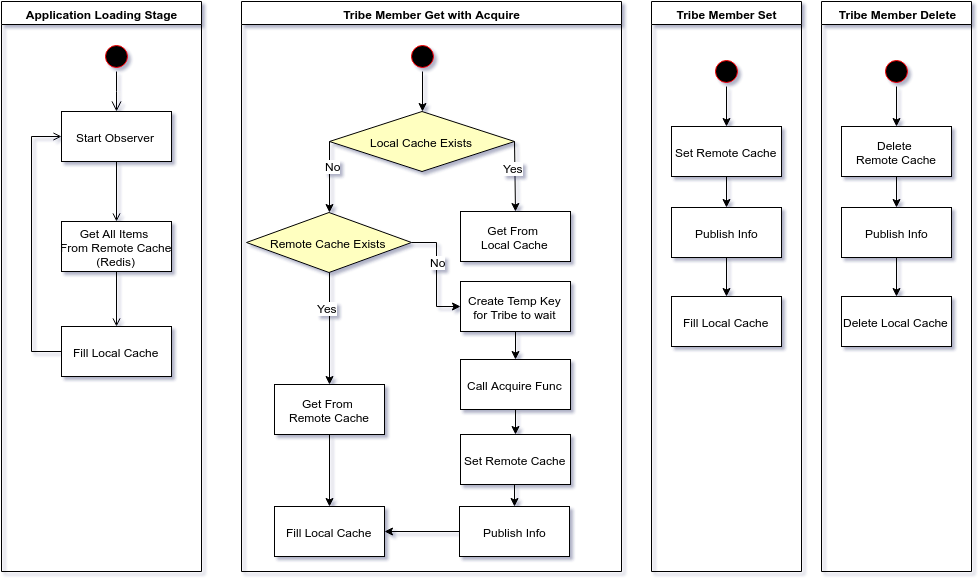

The diagram above was exported from draw.io. Its source (the exported page's mxGraphModel, read from the mxfile embedded in the PNG):
<mxGraphModel dx="2044" dy="925" grid="1" gridSize="10" guides="1" tooltips="1" connect="1" arrows="1" fold="1" page="0" pageScale="1" pageWidth="1169" pageHeight="826" background="#ffffff" math="0" shadow="0">
  <root>
    <mxCell id="0" style=";html=1;" />
    <mxCell id="1" style=";html=1;" parent="0" />
    <mxCell id="2" value="Application Loading Stage" style="swimlane;whiteSpace=wrap;html=1;" parent="1" vertex="1">
      <mxGeometry x="-120" y="20" width="200" height="570" as="geometry" />
    </mxCell>
    <mxCell id="5" value="" style="ellipse;shape=startState;fillColor=#000000;strokeColor=#ff0000;html=1;" parent="2" vertex="1">
      <mxGeometry x="100" y="40" width="30" height="30" as="geometry" />
    </mxCell>
    <mxCell id="6" value="" style="edgeStyle=elbowEdgeStyle;elbow=horizontal;verticalAlign=bottom;endArrow=open;endSize=8;strokeColor=#000000;endFill=1;rounded=0;html=1;" parent="2" source="5" target="7" edge="1">
      <mxGeometry x="100" y="40" as="geometry">
        <mxPoint x="115" y="110" as="targetPoint" />
      </mxGeometry>
    </mxCell>
    <mxCell id="7" value="Start Observer" style="text;html=1;fillColor=#ffffff;strokeColor=#000000;align=center;verticalAlign=middle;" parent="2" vertex="1">
      <mxGeometry x="60" y="110" width="110" height="50" as="geometry" />
    </mxCell>
    <mxCell id="8" value="&lt;span&gt;Get All Items&amp;nbsp;&lt;/span&gt;&lt;div&gt;From Remote Cache&lt;/div&gt;&lt;div&gt;(Redis)&lt;/div&gt;" style="text;html=1;fillColor=#ffffff;strokeColor=#000000;align=center;verticalAlign=middle;" parent="2" vertex="1">
      <mxGeometry x="60" y="220" width="110" height="50" as="geometry" />
    </mxCell>
    <mxCell id="9" value="" style="endArrow=open;strokeColor=#000000;endFill=1;rounded=0;html=1;" parent="2" source="7" target="8" edge="1">
      <mxGeometry relative="1" as="geometry" />
    </mxCell>
    <mxCell id="10" value="&lt;span&gt;Fill Local Cache&lt;/span&gt;" style="text;html=1;fillColor=#ffffff;strokeColor=#000000;align=center;verticalAlign=middle;" parent="2" vertex="1">
      <mxGeometry x="60" y="325" width="110" height="50" as="geometry" />
    </mxCell>
    <mxCell id="11" value="" style="endArrow=open;strokeColor=#000000;endFill=1;rounded=0;html=1;" parent="2" source="8" target="10" edge="1">
      <mxGeometry relative="1" as="geometry" />
    </mxCell>
    <mxCell id="12" value="" style="edgeStyle=elbowEdgeStyle;elbow=horizontal;strokeColor=#000000;endArrow=open;endFill=1;rounded=0;html=1;" parent="2" source="10" target="7" edge="1">
      <mxGeometry width="100" height="100" relative="1" as="geometry">
        <mxPoint x="160" y="290" as="sourcePoint" />
        <mxPoint x="260" y="190" as="targetPoint" />
        <Array as="points">
          <mxPoint x="30" y="250" />
        </Array>
      </mxGeometry>
    </mxCell>
    <mxCell id="3" value="Tribe Member Set" style="swimlane;whiteSpace=wrap;html=1;" parent="1" vertex="1">
      <mxGeometry x="530" y="20" width="150" height="570" as="geometry" />
    </mxCell>
    <mxCell id="13" value="" style="ellipse;shape=startState;fillColor=#000000;strokeColor=#ff0000;html=1;" parent="3" vertex="1">
      <mxGeometry x="60" y="55" width="30" height="30" as="geometry" />
    </mxCell>
    <mxCell id="469997943f63cba4-96" value="Fill Local Cache" style="text;html=1;fillColor=#ffffff;strokeColor=#000000;align=center;verticalAlign=middle;" vertex="1" parent="3">
      <mxGeometry x="20" y="295" width="110" height="50" as="geometry" />
    </mxCell>
    <mxCell id="469997943f63cba4-100" style="rounded=0;html=1;entryX=0.5;entryY=0;jettySize=auto;orthogonalLoop=1;strokeColor=#000000;" edge="1" source="469997943f63cba4-103" target="469997943f63cba4-96" parent="3">
      <mxGeometry x="30" y="435" as="geometry" />
    </mxCell>
    <mxCell id="469997943f63cba4-102" value="&lt;span&gt;Set Remote Cache&lt;/span&gt;" style="text;html=1;fillColor=#ffffff;strokeColor=#000000;align=center;verticalAlign=middle;" vertex="1" parent="3">
      <mxGeometry x="20" y="125" width="110" height="50" as="geometry" />
    </mxCell>
    <mxCell id="469997943f63cba4-98" style="edgeStyle=orthogonalEdgeStyle;rounded=0;html=1;jettySize=auto;orthogonalLoop=1;strokeColor=#000000;exitX=0.5;exitY=1;" edge="1" source="13" target="469997943f63cba4-102" parent="3">
      <mxGeometry x="76" y="304" as="geometry">
        <mxPoint x="75" y="261" as="sourcePoint" />
        <Array as="points" />
      </mxGeometry>
    </mxCell>
    <mxCell id="469997943f63cba4-103" value="&lt;span&gt;Publish Info&lt;/span&gt;" style="text;html=1;fillColor=#ffffff;strokeColor=#000000;align=center;verticalAlign=middle;" vertex="1" parent="3">
      <mxGeometry x="20" y="206" width="110" height="50" as="geometry" />
    </mxCell>
    <mxCell id="469997943f63cba4-101" style="edgeStyle=orthogonalEdgeStyle;rounded=0;html=1;exitX=0.5;exitY=1;entryX=0.5;entryY=0;jettySize=auto;orthogonalLoop=1;strokeColor=#000000;" edge="1" source="469997943f63cba4-102" target="469997943f63cba4-103" parent="3">
      <mxGeometry x="75" y="379" as="geometry">
        <Array as="points" />
      </mxGeometry>
    </mxCell>
    <mxCell id="4" value="Tribe Member Get with Acquire" style="swimlane;whiteSpace=wrap;html=1;" parent="1" vertex="1">
      <mxGeometry x="120" y="20" width="380" height="570" as="geometry">
        <mxRectangle x="580" y="20" width="80" height="23" as="alternateBounds" />
      </mxGeometry>
    </mxCell>
    <mxCell id="469997943f63cba4-74" style="edgeStyle=none;rounded=0;html=1;entryX=0.5;entryY=0;jettySize=auto;orthogonalLoop=1;strokeColor=#000000;" edge="1" parent="4" source="469997943f63cba4-65" target="469997943f63cba4-66">
      <mxGeometry relative="1" as="geometry" />
    </mxCell>
    <mxCell id="469997943f63cba4-65" value="" style="ellipse;shape=startState;fillColor=#000000;strokeColor=#ff0000;html=1;" vertex="1" parent="4">
      <mxGeometry x="166" y="40" width="30" height="30" as="geometry" />
    </mxCell>
    <mxCell id="469997943f63cba4-75" style="edgeStyle=none;rounded=0;html=1;entryX=0.5;entryY=0;jettySize=auto;orthogonalLoop=1;strokeColor=#000000;exitX=1;exitY=0.5;" edge="1" parent="4" source="469997943f63cba4-66" target="469997943f63cba4-69">
      <mxGeometry relative="1" as="geometry" />
    </mxCell>
    <mxCell id="469997943f63cba4-76" value="Yes" style="text;html=1;resizable=0;points=[];align=center;verticalAlign=middle;labelBackgroundColor=#ffffff;" vertex="1" connectable="0" parent="469997943f63cba4-75">
      <mxGeometry x="-0.2571" y="-2" relative="1" as="geometry">
        <mxPoint as="offset" />
      </mxGeometry>
    </mxCell>
    <mxCell id="469997943f63cba4-77" style="edgeStyle=none;rounded=0;html=1;exitX=0;exitY=0.5;entryX=0.5;entryY=0;jettySize=auto;orthogonalLoop=1;strokeColor=#000000;" edge="1" parent="4" source="469997943f63cba4-66" target="469997943f63cba4-79">
      <mxGeometry relative="1" as="geometry">
        <mxPoint x="65" y="210" as="targetPoint" />
      </mxGeometry>
    </mxCell>
    <mxCell id="469997943f63cba4-78" value="No" style="text;html=1;resizable=0;points=[];align=center;verticalAlign=middle;labelBackgroundColor=#ffffff;" vertex="1" connectable="0" parent="469997943f63cba4-77">
      <mxGeometry x="-0.3143" y="3" relative="1" as="geometry">
        <mxPoint as="offset" />
      </mxGeometry>
    </mxCell>
    <mxCell id="469997943f63cba4-66" value="Local Cache Exists" style="rhombus;fillColor=#ffffc0;strokeColor=#000000;html=1;fontSize=12;" vertex="1" parent="4">
      <mxGeometry x="88" y="110" width="185" height="60" as="geometry" />
    </mxCell>
    <mxCell id="469997943f63cba4-69" value="Get From&amp;nbsp;&lt;div&gt;Local Cache&lt;/div&gt;" style="text;html=1;fillColor=#ffffff;strokeColor=#000000;align=center;verticalAlign=middle;" vertex="1" parent="4">
      <mxGeometry x="219" y="210" width="110" height="50" as="geometry" />
    </mxCell>
    <mxCell id="469997943f63cba4-70" value="Fill Local Cache" style="text;html=1;fillColor=#ffffff;strokeColor=#000000;align=center;verticalAlign=middle;" vertex="1" parent="4">
      <mxGeometry x="33" y="505" width="110" height="50" as="geometry" />
    </mxCell>
    <mxCell id="469997943f63cba4-81" style="edgeStyle=none;rounded=0;html=1;exitX=0.5;exitY=1;entryX=0.5;entryY=0;jettySize=auto;orthogonalLoop=1;strokeColor=#000000;" edge="1" parent="4" source="469997943f63cba4-79" target="469997943f63cba4-80">
      <mxGeometry relative="1" as="geometry" />
    </mxCell>
    <mxCell id="469997943f63cba4-82" value="Yes" style="text;html=1;resizable=0;points=[];align=center;verticalAlign=middle;labelBackgroundColor=#ffffff;" vertex="1" connectable="0" parent="469997943f63cba4-81">
      <mxGeometry x="-0.373" y="-3" relative="1" as="geometry">
        <mxPoint as="offset" />
      </mxGeometry>
    </mxCell>
    <mxCell id="469997943f63cba4-85" style="edgeStyle=orthogonalEdgeStyle;rounded=0;html=1;exitX=1;exitY=0.5;entryX=0;entryY=0.5;jettySize=auto;orthogonalLoop=1;strokeColor=#000000;" edge="1" parent="4" source="469997943f63cba4-79" target="469997943f63cba4-84">
      <mxGeometry relative="1" as="geometry" />
    </mxCell>
    <mxCell id="469997943f63cba4-86" value="No" style="text;html=1;resizable=0;points=[];align=center;verticalAlign=middle;labelBackgroundColor=#ffffff;" vertex="1" connectable="0" parent="469997943f63cba4-85">
      <mxGeometry x="-0.2273" y="1" relative="1" as="geometry">
        <mxPoint as="offset" />
      </mxGeometry>
    </mxCell>
    <mxCell id="469997943f63cba4-79" value="Remote Cache Exists" style="rhombus;fillColor=#ffffc0;strokeColor=#000000;html=1;fontSize=12;" vertex="1" parent="4">
      <mxGeometry x="5" y="211" width="165" height="60" as="geometry" />
    </mxCell>
    <mxCell id="469997943f63cba4-83" style="rounded=0;html=1;jettySize=auto;orthogonalLoop=1;strokeColor=#000000;exitX=0.5;exitY=1;entryX=0.5;entryY=0;" edge="1" parent="4" source="469997943f63cba4-80" target="469997943f63cba4-70">
      <mxGeometry relative="1" as="geometry">
        <mxPoint x="180" y="400" as="targetPoint" />
      </mxGeometry>
    </mxCell>
    <mxCell id="469997943f63cba4-80" value="Get From&amp;nbsp;&lt;div&gt;Remote Cache&lt;/div&gt;" style="text;html=1;fillColor=#ffffff;strokeColor=#000000;align=center;verticalAlign=middle;" vertex="1" parent="4">
      <mxGeometry x="33" y="383" width="110" height="50" as="geometry" />
    </mxCell>
    <mxCell id="469997943f63cba4-88" style="edgeStyle=orthogonalEdgeStyle;rounded=0;html=1;exitX=0.5;exitY=1;entryX=0.5;entryY=0;jettySize=auto;orthogonalLoop=1;strokeColor=#000000;" edge="1" parent="4" source="469997943f63cba4-84" target="469997943f63cba4-87">
      <mxGeometry relative="1" as="geometry" />
    </mxCell>
    <mxCell id="469997943f63cba4-84" value="&lt;span&gt;Create Temp Key&lt;/span&gt;&lt;div&gt;for Tribe to wait&lt;/div&gt;" style="text;html=1;fillColor=#ffffff;strokeColor=#000000;align=center;verticalAlign=middle;" vertex="1" parent="4">
      <mxGeometry x="219" y="280" width="110" height="50" as="geometry" />
    </mxCell>
    <mxCell id="469997943f63cba4-90" style="edgeStyle=orthogonalEdgeStyle;rounded=0;html=1;jettySize=auto;orthogonalLoop=1;strokeColor=#000000;" edge="1" parent="4" source="469997943f63cba4-87" target="469997943f63cba4-89">
      <mxGeometry relative="1" as="geometry" />
    </mxCell>
    <mxCell id="469997943f63cba4-87" value="Call Acquire Func" style="text;html=1;fillColor=#ffffff;strokeColor=#000000;align=center;verticalAlign=middle;" vertex="1" parent="4">
      <mxGeometry x="219" y="358" width="110" height="50" as="geometry" />
    </mxCell>
    <mxCell id="469997943f63cba4-91" style="rounded=0;html=1;entryX=1;entryY=0.5;jettySize=auto;orthogonalLoop=1;strokeColor=#000000;" edge="1" parent="4" source="469997943f63cba4-92" target="469997943f63cba4-70">
      <mxGeometry relative="1" as="geometry" />
    </mxCell>
    <mxCell id="469997943f63cba4-93" style="edgeStyle=orthogonalEdgeStyle;rounded=0;html=1;exitX=0.5;exitY=1;entryX=0.5;entryY=0;jettySize=auto;orthogonalLoop=1;strokeColor=#000000;" edge="1" parent="4" source="469997943f63cba4-89" target="469997943f63cba4-92">
      <mxGeometry relative="1" as="geometry">
        <Array as="points" />
      </mxGeometry>
    </mxCell>
    <mxCell id="469997943f63cba4-89" value="&lt;span&gt;Set Remote Cache&lt;/span&gt;" style="text;html=1;fillColor=#ffffff;strokeColor=#000000;align=center;verticalAlign=middle;" vertex="1" parent="4">
      <mxGeometry x="219" y="433" width="110" height="50" as="geometry" />
    </mxCell>
    <mxCell id="469997943f63cba4-92" value="&lt;span&gt;Publish Info&lt;/span&gt;" style="text;html=1;fillColor=#ffffff;strokeColor=#000000;align=center;verticalAlign=middle;" vertex="1" parent="4">
      <mxGeometry x="218" y="505" width="110" height="50" as="geometry" />
    </mxCell>
    <mxCell id="469997943f63cba4-104" value="Tribe Member Delete" style="swimlane;whiteSpace=wrap;html=1;" vertex="1" parent="1">
      <mxGeometry x="700" y="20" width="150" height="570" as="geometry" />
    </mxCell>
    <mxCell id="469997943f63cba4-105" value="" style="ellipse;shape=startState;fillColor=#000000;strokeColor=#ff0000;html=1;" vertex="1" parent="469997943f63cba4-104">
      <mxGeometry x="60" y="55" width="30" height="30" as="geometry" />
    </mxCell>
    <mxCell id="469997943f63cba4-106" value="Delete Local Cache" style="text;html=1;fillColor=#ffffff;strokeColor=#000000;align=center;verticalAlign=middle;" vertex="1" parent="469997943f63cba4-104">
      <mxGeometry x="20" y="295" width="110" height="50" as="geometry" />
    </mxCell>
    <mxCell id="469997943f63cba4-107" style="rounded=0;html=1;entryX=0.5;entryY=0;jettySize=auto;orthogonalLoop=1;strokeColor=#000000;" edge="1" parent="469997943f63cba4-104" source="469997943f63cba4-110" target="469997943f63cba4-106">
      <mxGeometry x="30" y="435" as="geometry" />
    </mxCell>
    <mxCell id="469997943f63cba4-108" value="&lt;span&gt;Delete&amp;nbsp;&lt;/span&gt;&lt;div&gt;&lt;span&gt;Remote Cache&lt;/span&gt;&lt;/div&gt;" style="text;html=1;fillColor=#ffffff;strokeColor=#000000;align=center;verticalAlign=middle;" vertex="1" parent="469997943f63cba4-104">
      <mxGeometry x="20" y="125" width="110" height="50" as="geometry" />
    </mxCell>
    <mxCell id="469997943f63cba4-109" style="edgeStyle=orthogonalEdgeStyle;rounded=0;html=1;jettySize=auto;orthogonalLoop=1;strokeColor=#000000;exitX=0.5;exitY=1;" edge="1" parent="469997943f63cba4-104" source="469997943f63cba4-105" target="469997943f63cba4-108">
      <mxGeometry x="76" y="304" as="geometry">
        <mxPoint x="75" y="261" as="sourcePoint" />
        <Array as="points" />
      </mxGeometry>
    </mxCell>
    <mxCell id="469997943f63cba4-110" value="&lt;span&gt;Publish Info&lt;/span&gt;" style="text;html=1;fillColor=#ffffff;strokeColor=#000000;align=center;verticalAlign=middle;" vertex="1" parent="469997943f63cba4-104">
      <mxGeometry x="20" y="206" width="110" height="50" as="geometry" />
    </mxCell>
    <mxCell id="469997943f63cba4-111" style="edgeStyle=orthogonalEdgeStyle;rounded=0;html=1;exitX=0.5;exitY=1;entryX=0.5;entryY=0;jettySize=auto;orthogonalLoop=1;strokeColor=#000000;" edge="1" parent="469997943f63cba4-104" source="469997943f63cba4-108" target="469997943f63cba4-110">
      <mxGeometry x="75" y="379" as="geometry">
        <Array as="points" />
      </mxGeometry>
    </mxCell>
  </root>
</mxGraphModel>